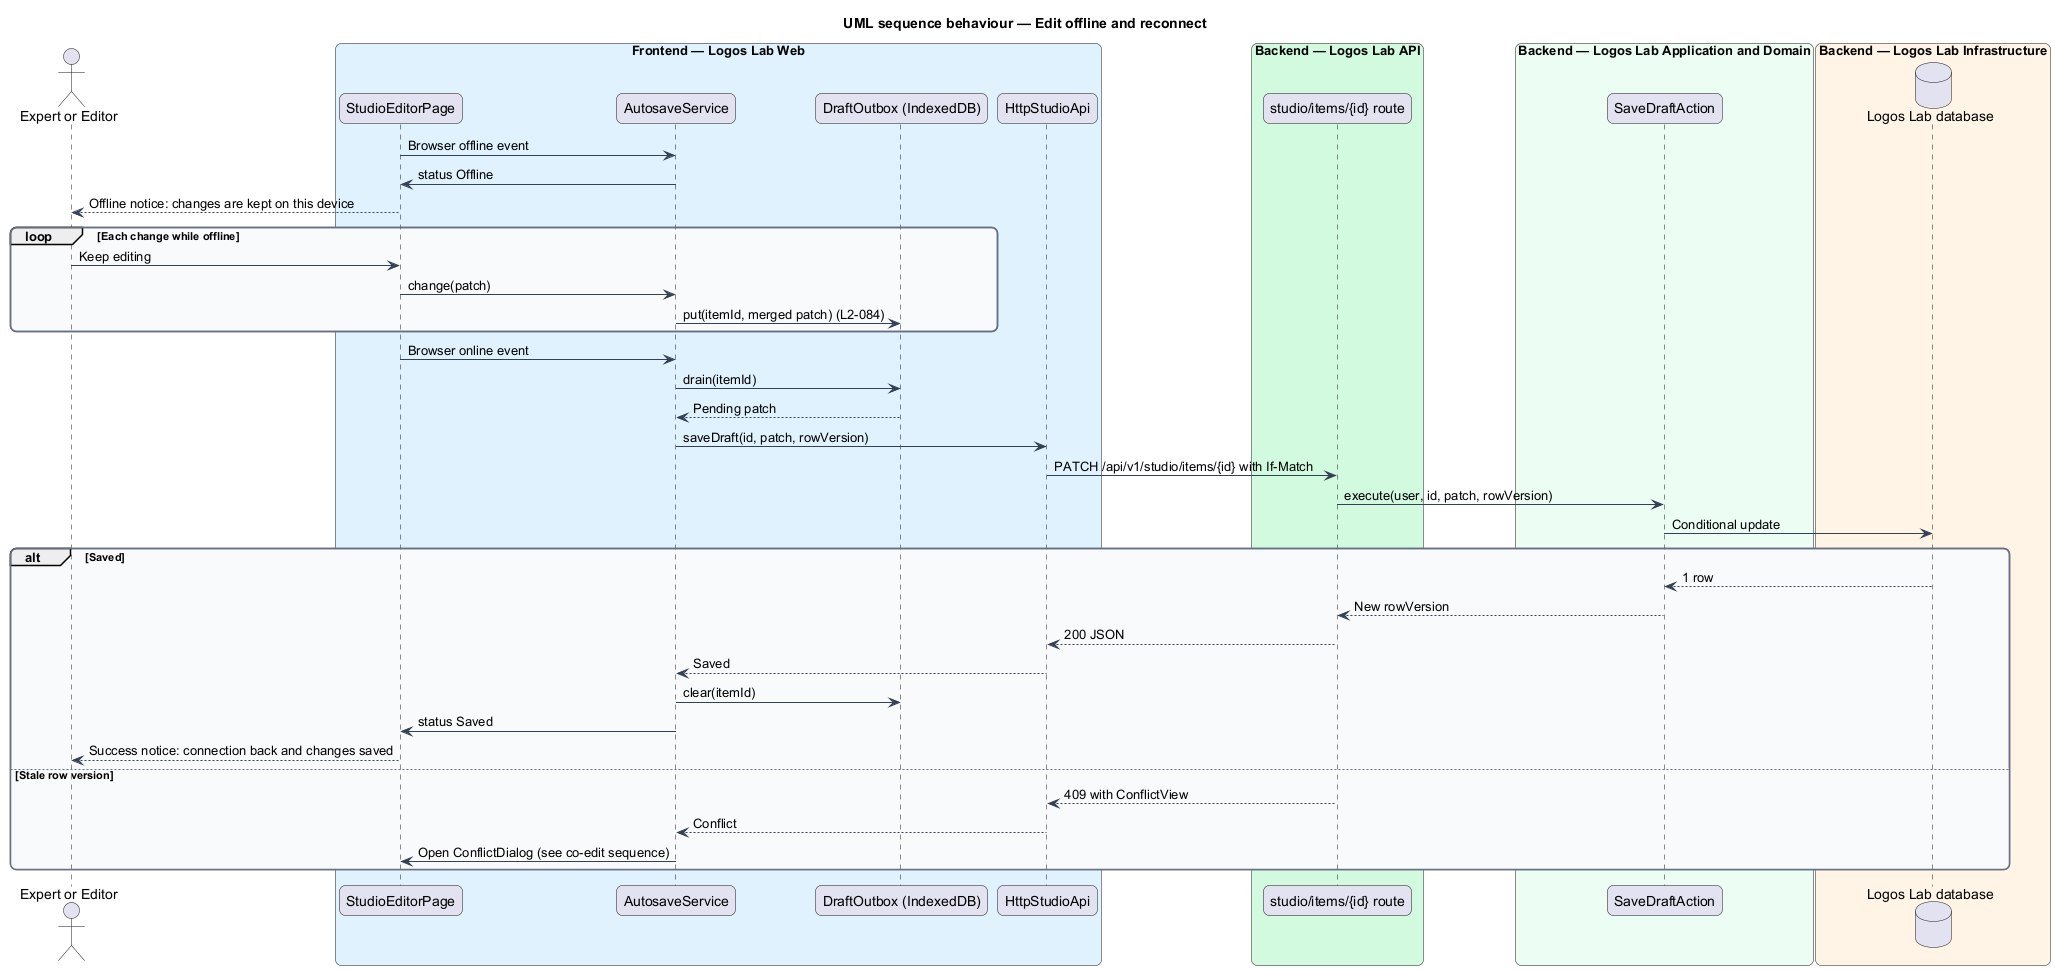

The diagram above was rendered by PlantUML. Its source (embedded in the PNG):
@startuml
title UML sequence behaviour — Edit offline and reconnect
skinparam backgroundColor #FFFFFF
skinparam shadowing false
skinparam roundcorner 12
skinparam defaultFontName Arial
skinparam ArrowColor #344054
skinparam rectangle {
  BorderColor #344054
  FontColor #101828
}
skinparam package {
  BorderColor #667085
  FontColor #101828
  BackgroundColor #F9FAFB
}
actor "Expert or Editor" as actor
box "Frontend — Logos Lab Web" #E0F2FE
  participant "StudioEditorPage" as page
  participant "AutosaveService" as autosave
  participant "DraftOutbox (IndexedDB)" as outbox
  participant "HttpStudioApi" as client
end box
box "Backend — Logos Lab API" #D1FADF
  participant "studio/items/{id} route" as route
end box
box "Backend — Logos Lab Application and Domain" #ECFDF3
  participant "SaveDraftAction" as action
end box
box "Backend — Logos Lab Infrastructure" #FFF4E5
  database "Logos Lab database" as db
end box
page -> autosave : Browser offline event
autosave -> page : status Offline
page --> actor : Offline notice: changes are kept on this device
loop Each change while offline
  actor -> page : Keep editing
  page -> autosave : change(patch)
  autosave -> outbox : put(itemId, merged patch) (L2-084)
end
page -> autosave : Browser online event
autosave -> outbox : drain(itemId)
outbox --> autosave : Pending patch
autosave -> client : saveDraft(id, patch, rowVersion)
client -> route : PATCH /api/v1/studio/items/{id} with If-Match
route -> action : execute(user, id, patch, rowVersion)
action -> db : Conditional update
alt Saved
  db --> action : 1 row
  action --> route : New rowVersion
  route --> client : 200 JSON
  client --> autosave : Saved
  autosave -> outbox : clear(itemId)
  autosave -> page : status Saved
  page --> actor : Success notice: connection back and changes saved
else Stale row version
  route --> client : 409 with ConflictView
  client --> autosave : Conflict
  autosave -> page : Open ConflictDialog (see co-edit sequence)
end
@enduml